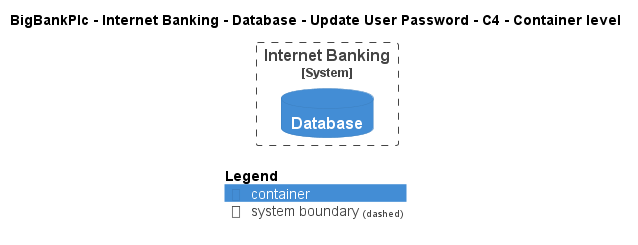

The diagram above was rendered by PlantUML. Its source (embedded in the PNG):
@startuml
!pragma layout smetana
!include ..\..\..\..\..\..\..\.c4s\C4_Container.puml

AddElementTag("c4interflow:lifecycle:new", $bgColor=green, $fontColor=#ffffff, $borderColor=green, $shadowing="False")
AddElementTag("c4interflow:lifecycle:changed", $bgColor=orange, $fontColor=#ffffff, $borderColor=orange, $shadowing="False")
AddElementTag("c4interflow:lifecycle:removed", $bgColor=red, $fontColor=#ffffff, $borderColor=red, $shadowing="False")

AddRelTag("c4interflow:lifecycle:new", $textColor=green, $lineColor=green)
AddRelTag("c4interflow:lifecycle:changed", $textColor=orange, $lineColor=orange)
AddRelTag("c4interflow:lifecycle:removed", $textColor=red, $lineColor=red)

SHOW_PERSON_PORTRAIT()
LAYOUT_TOP_DOWN()

skinparam linetype polyline

title BigBankPlc - Internet Banking - Database - Update User Password - C4 - Container level


System_Boundary(BigBankPlc.SoftwareSystems.InternetBanking, "Internet Banking") {
    ContainerDb(BigBankPlc.SoftwareSystems.InternetBanking.Containers.Database, "Database", "", "")
}



SHOW_LEGEND()
@enduml